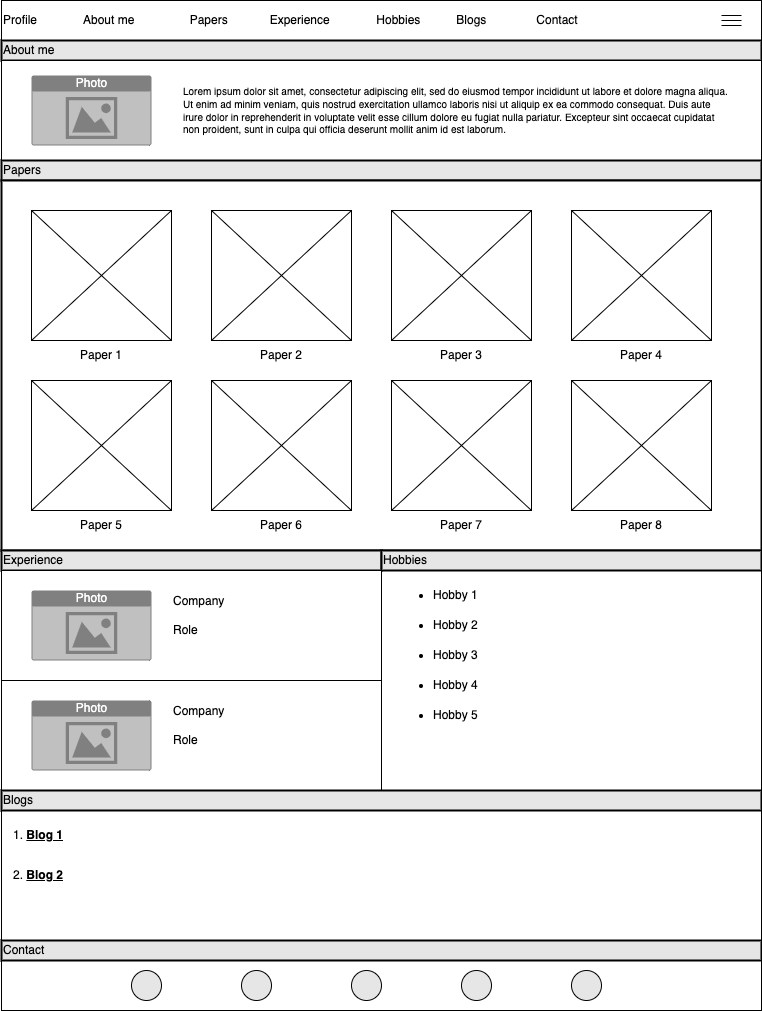

The diagram above was exported from draw.io. Its source (the exported page's mxGraphModel, read from the mxfile embedded in the PNG):
<mxGraphModel dx="1018" dy="770" grid="1" gridSize="10" guides="1" tooltips="1" connect="1" arrows="1" fold="1" page="1" pageScale="1" pageWidth="850" pageHeight="1100" math="0" shadow="0">
  <root>
    <mxCell id="0" />
    <mxCell id="1" parent="0" />
    <mxCell id="6qMD-m3IYQ5TeyVK2eb_-1" value="" style="rounded=0;whiteSpace=wrap;html=1;" vertex="1" parent="1">
      <mxGeometry x="40" y="40" width="760" height="1010" as="geometry" />
    </mxCell>
    <mxCell id="6qMD-m3IYQ5TeyVK2eb_-2" value="Profile&lt;span style=&quot;white-space: pre;&quot;&gt;&#09;&lt;span style=&quot;white-space: pre;&quot;&gt;&#09;&lt;/span&gt;&lt;/span&gt;About me&lt;span style=&quot;white-space: pre;&quot;&gt;&#09;&lt;/span&gt;&lt;span style=&quot;white-space: pre;&quot;&gt;&#09;&lt;span style=&quot;white-space: pre;&quot;&gt;&#09;&lt;/span&gt;&lt;/span&gt;Papers&lt;span style=&quot;white-space: pre;&quot;&gt;&#09;&lt;span style=&quot;white-space: pre;&quot;&gt;&#09;&lt;/span&gt;&lt;/span&gt;Experience&lt;span style=&quot;white-space: pre;&quot;&gt;&#09;&lt;/span&gt;&lt;span style=&quot;white-space: pre;&quot;&gt;&#09;&lt;/span&gt;Hobbies&lt;span style=&quot;white-space: pre;&quot;&gt;&#09;&lt;span style=&quot;white-space: pre;&quot;&gt;&#09;&lt;/span&gt;&lt;/span&gt;Blogs&lt;span style=&quot;white-space: pre;&quot;&gt;&#09;&lt;span style=&quot;white-space: pre;&quot;&gt;&#09;&lt;/span&gt;&lt;/span&gt;Contact" style="rounded=0;whiteSpace=wrap;html=1;align=left;" vertex="1" parent="1">
      <mxGeometry x="40" y="40" width="760" height="40" as="geometry" />
    </mxCell>
    <mxCell id="6qMD-m3IYQ5TeyVK2eb_-3" value="About me" style="rounded=0;whiteSpace=wrap;html=1;strokeWidth=2;fillColor=#E6E6E6;align=left;" vertex="1" parent="1">
      <mxGeometry x="40" y="80" width="760" height="20" as="geometry" />
    </mxCell>
    <mxCell id="6qMD-m3IYQ5TeyVK2eb_-4" value="" style="rounded=0;whiteSpace=wrap;html=1;" vertex="1" parent="1">
      <mxGeometry x="40" y="100" width="760" height="100" as="geometry" />
    </mxCell>
    <mxCell id="6qMD-m3IYQ5TeyVK2eb_-5" value="Photo" style="html=1;strokeColor=none;fillColor=#808080;labelPosition=center;verticalLabelPosition=middle;verticalAlign=top;align=center;fontSize=12;outlineConnect=0;spacingTop=-6;fontColor=#FFFFFF;sketch=0;shape=mxgraph.sitemap.photo;" vertex="1" parent="1">
      <mxGeometry x="70" y="115" width="120" height="70" as="geometry" />
    </mxCell>
    <mxCell id="6qMD-m3IYQ5TeyVK2eb_-6" value="Papers" style="rounded=0;whiteSpace=wrap;html=1;strokeWidth=2;fillColor=#E6E6E6;align=left;" vertex="1" parent="1">
      <mxGeometry x="40" y="200" width="760" height="20" as="geometry" />
    </mxCell>
    <mxCell id="6qMD-m3IYQ5TeyVK2eb_-7" value="" style="rounded=0;whiteSpace=wrap;html=1;fillColor=#FFFFFF;strokeWidth=2;" vertex="1" parent="1">
      <mxGeometry x="40" y="220" width="760" height="370" as="geometry" />
    </mxCell>
    <mxCell id="6qMD-m3IYQ5TeyVK2eb_-8" value="" style="rounded=0;whiteSpace=wrap;html=1;strokeWidth=1;fillColor=#FFFFFF;" vertex="1" parent="1">
      <mxGeometry x="70" y="250" width="140" height="130" as="geometry" />
    </mxCell>
    <mxCell id="6qMD-m3IYQ5TeyVK2eb_-12" value="" style="rounded=0;whiteSpace=wrap;html=1;strokeWidth=1;fillColor=#FFFFFF;" vertex="1" parent="1">
      <mxGeometry x="250" y="250" width="140" height="130" as="geometry" />
    </mxCell>
    <mxCell id="6qMD-m3IYQ5TeyVK2eb_-13" value="" style="rounded=0;whiteSpace=wrap;html=1;strokeWidth=1;fillColor=#FFFFFF;" vertex="1" parent="1">
      <mxGeometry x="430" y="250" width="140" height="130" as="geometry" />
    </mxCell>
    <mxCell id="6qMD-m3IYQ5TeyVK2eb_-14" value="" style="rounded=0;whiteSpace=wrap;html=1;strokeWidth=1;fillColor=#FFFFFF;" vertex="1" parent="1">
      <mxGeometry x="610" y="250" width="140" height="130" as="geometry" />
    </mxCell>
    <mxCell id="6qMD-m3IYQ5TeyVK2eb_-15" value="" style="rounded=0;whiteSpace=wrap;html=1;strokeWidth=1;fillColor=#FFFFFF;" vertex="1" parent="1">
      <mxGeometry x="70" y="420" width="140" height="130" as="geometry" />
    </mxCell>
    <mxCell id="6qMD-m3IYQ5TeyVK2eb_-16" value="" style="rounded=0;whiteSpace=wrap;html=1;strokeWidth=1;fillColor=#FFFFFF;" vertex="1" parent="1">
      <mxGeometry x="250" y="420" width="140" height="130" as="geometry" />
    </mxCell>
    <mxCell id="6qMD-m3IYQ5TeyVK2eb_-17" value="" style="rounded=0;whiteSpace=wrap;html=1;strokeWidth=1;fillColor=#FFFFFF;" vertex="1" parent="1">
      <mxGeometry x="430" y="420" width="140" height="130" as="geometry" />
    </mxCell>
    <mxCell id="6qMD-m3IYQ5TeyVK2eb_-18" value="" style="rounded=0;whiteSpace=wrap;html=1;strokeWidth=1;fillColor=#FFFFFF;" vertex="1" parent="1">
      <mxGeometry x="610" y="420" width="140" height="130" as="geometry" />
    </mxCell>
    <mxCell id="6qMD-m3IYQ5TeyVK2eb_-19" value="Experience" style="rounded=0;whiteSpace=wrap;html=1;strokeWidth=2;fillColor=#E6E6E6;align=left;" vertex="1" parent="1">
      <mxGeometry x="40" y="590" width="380" height="20" as="geometry" />
    </mxCell>
    <mxCell id="6qMD-m3IYQ5TeyVK2eb_-21" value="Hobbies" style="rounded=0;whiteSpace=wrap;html=1;strokeWidth=2;fillColor=#E6E6E6;align=left;" vertex="1" parent="1">
      <mxGeometry x="420" y="590" width="380" height="20" as="geometry" />
    </mxCell>
    <mxCell id="6qMD-m3IYQ5TeyVK2eb_-22" value="" style="rounded=0;whiteSpace=wrap;html=1;strokeWidth=1;fillColor=#FFFFFF;" vertex="1" parent="1">
      <mxGeometry x="40" y="610" width="380" height="110" as="geometry" />
    </mxCell>
    <mxCell id="6qMD-m3IYQ5TeyVK2eb_-23" value="" style="rounded=0;whiteSpace=wrap;html=1;strokeWidth=1;fillColor=#FFFFFF;" vertex="1" parent="1">
      <mxGeometry x="40" y="720" width="380" height="110" as="geometry" />
    </mxCell>
    <mxCell id="6qMD-m3IYQ5TeyVK2eb_-24" value="Blogs" style="rounded=0;whiteSpace=wrap;html=1;strokeWidth=2;fillColor=#E6E6E6;align=left;" vertex="1" parent="1">
      <mxGeometry x="40" y="830" width="760" height="20" as="geometry" />
    </mxCell>
    <mxCell id="6qMD-m3IYQ5TeyVK2eb_-25" value="Contact" style="rounded=0;whiteSpace=wrap;html=1;strokeWidth=2;fillColor=#E6E6E6;align=left;" vertex="1" parent="1">
      <mxGeometry x="40" y="980" width="760" height="20" as="geometry" />
    </mxCell>
    <mxCell id="6qMD-m3IYQ5TeyVK2eb_-26" value="" style="endArrow=none;html=1;rounded=0;entryX=1;entryY=0;entryDx=0;entryDy=0;" edge="1" parent="1" target="6qMD-m3IYQ5TeyVK2eb_-8">
      <mxGeometry width="50" height="50" relative="1" as="geometry">
        <mxPoint x="70" y="380" as="sourcePoint" />
        <mxPoint x="120" y="330" as="targetPoint" />
      </mxGeometry>
    </mxCell>
    <mxCell id="6qMD-m3IYQ5TeyVK2eb_-27" value="" style="endArrow=none;html=1;rounded=0;entryX=1;entryY=0;entryDx=0;entryDy=0;" edge="1" parent="1">
      <mxGeometry width="50" height="50" relative="1" as="geometry">
        <mxPoint x="70" y="550" as="sourcePoint" />
        <mxPoint x="210" y="420" as="targetPoint" />
      </mxGeometry>
    </mxCell>
    <mxCell id="6qMD-m3IYQ5TeyVK2eb_-28" value="" style="endArrow=none;html=1;rounded=0;entryX=1;entryY=0;entryDx=0;entryDy=0;" edge="1" parent="1">
      <mxGeometry width="50" height="50" relative="1" as="geometry">
        <mxPoint x="250" y="380" as="sourcePoint" />
        <mxPoint x="390" y="250" as="targetPoint" />
      </mxGeometry>
    </mxCell>
    <mxCell id="6qMD-m3IYQ5TeyVK2eb_-29" value="" style="endArrow=none;html=1;rounded=0;entryX=1;entryY=0;entryDx=0;entryDy=0;" edge="1" parent="1">
      <mxGeometry width="50" height="50" relative="1" as="geometry">
        <mxPoint x="250" y="550" as="sourcePoint" />
        <mxPoint x="390" y="420" as="targetPoint" />
      </mxGeometry>
    </mxCell>
    <mxCell id="6qMD-m3IYQ5TeyVK2eb_-30" value="" style="endArrow=none;html=1;rounded=0;entryX=1;entryY=0;entryDx=0;entryDy=0;" edge="1" parent="1">
      <mxGeometry width="50" height="50" relative="1" as="geometry">
        <mxPoint x="430" y="380" as="sourcePoint" />
        <mxPoint x="570" y="250" as="targetPoint" />
      </mxGeometry>
    </mxCell>
    <mxCell id="6qMD-m3IYQ5TeyVK2eb_-31" value="" style="endArrow=none;html=1;rounded=0;entryX=1;entryY=0;entryDx=0;entryDy=0;" edge="1" parent="1">
      <mxGeometry width="50" height="50" relative="1" as="geometry">
        <mxPoint x="430" y="550" as="sourcePoint" />
        <mxPoint x="570" y="420" as="targetPoint" />
      </mxGeometry>
    </mxCell>
    <mxCell id="6qMD-m3IYQ5TeyVK2eb_-32" value="" style="endArrow=none;html=1;rounded=0;entryX=1;entryY=0;entryDx=0;entryDy=0;" edge="1" parent="1">
      <mxGeometry width="50" height="50" relative="1" as="geometry">
        <mxPoint x="610" y="380" as="sourcePoint" />
        <mxPoint x="750" y="250" as="targetPoint" />
      </mxGeometry>
    </mxCell>
    <mxCell id="6qMD-m3IYQ5TeyVK2eb_-33" value="" style="endArrow=none;html=1;rounded=0;entryX=1;entryY=0;entryDx=0;entryDy=0;" edge="1" parent="1">
      <mxGeometry width="50" height="50" relative="1" as="geometry">
        <mxPoint x="610" y="550" as="sourcePoint" />
        <mxPoint x="750" y="420" as="targetPoint" />
      </mxGeometry>
    </mxCell>
    <mxCell id="6qMD-m3IYQ5TeyVK2eb_-34" value="" style="endArrow=none;html=1;rounded=0;entryX=1;entryY=0;entryDx=0;entryDy=0;" edge="1" parent="1">
      <mxGeometry width="50" height="50" relative="1" as="geometry">
        <mxPoint x="210" y="380" as="sourcePoint" />
        <mxPoint x="70" y="250" as="targetPoint" />
      </mxGeometry>
    </mxCell>
    <mxCell id="6qMD-m3IYQ5TeyVK2eb_-35" value="" style="endArrow=none;html=1;rounded=0;entryX=1;entryY=0;entryDx=0;entryDy=0;" edge="1" parent="1">
      <mxGeometry width="50" height="50" relative="1" as="geometry">
        <mxPoint x="210" y="550" as="sourcePoint" />
        <mxPoint x="70" y="420" as="targetPoint" />
      </mxGeometry>
    </mxCell>
    <mxCell id="6qMD-m3IYQ5TeyVK2eb_-36" value="" style="endArrow=none;html=1;rounded=0;entryX=1;entryY=0;entryDx=0;entryDy=0;" edge="1" parent="1">
      <mxGeometry width="50" height="50" relative="1" as="geometry">
        <mxPoint x="390" y="550" as="sourcePoint" />
        <mxPoint x="250" y="420" as="targetPoint" />
      </mxGeometry>
    </mxCell>
    <mxCell id="6qMD-m3IYQ5TeyVK2eb_-37" value="" style="endArrow=none;html=1;rounded=0;entryX=1;entryY=0;entryDx=0;entryDy=0;" edge="1" parent="1">
      <mxGeometry width="50" height="50" relative="1" as="geometry">
        <mxPoint x="390" y="380" as="sourcePoint" />
        <mxPoint x="250" y="250" as="targetPoint" />
      </mxGeometry>
    </mxCell>
    <mxCell id="6qMD-m3IYQ5TeyVK2eb_-38" value="" style="endArrow=none;html=1;rounded=0;entryX=1;entryY=0;entryDx=0;entryDy=0;" edge="1" parent="1">
      <mxGeometry width="50" height="50" relative="1" as="geometry">
        <mxPoint x="570" y="380" as="sourcePoint" />
        <mxPoint x="430" y="250" as="targetPoint" />
      </mxGeometry>
    </mxCell>
    <mxCell id="6qMD-m3IYQ5TeyVK2eb_-39" value="" style="endArrow=none;html=1;rounded=0;entryX=1;entryY=0;entryDx=0;entryDy=0;" edge="1" parent="1">
      <mxGeometry width="50" height="50" relative="1" as="geometry">
        <mxPoint x="570" y="550" as="sourcePoint" />
        <mxPoint x="430" y="420" as="targetPoint" />
      </mxGeometry>
    </mxCell>
    <mxCell id="6qMD-m3IYQ5TeyVK2eb_-40" value="" style="endArrow=none;html=1;rounded=0;entryX=1;entryY=0;entryDx=0;entryDy=0;" edge="1" parent="1">
      <mxGeometry width="50" height="50" relative="1" as="geometry">
        <mxPoint x="750" y="380" as="sourcePoint" />
        <mxPoint x="610" y="250" as="targetPoint" />
      </mxGeometry>
    </mxCell>
    <mxCell id="6qMD-m3IYQ5TeyVK2eb_-41" value="" style="endArrow=none;html=1;rounded=0;entryX=1;entryY=0;entryDx=0;entryDy=0;" edge="1" parent="1">
      <mxGeometry width="50" height="50" relative="1" as="geometry">
        <mxPoint x="750" y="550" as="sourcePoint" />
        <mxPoint x="610" y="420" as="targetPoint" />
      </mxGeometry>
    </mxCell>
    <mxCell id="6qMD-m3IYQ5TeyVK2eb_-42" value="" style="ellipse;whiteSpace=wrap;html=1;aspect=fixed;strokeWidth=1;fillColor=#E6E6E6;" vertex="1" parent="1">
      <mxGeometry x="170" y="1010" width="30" height="30" as="geometry" />
    </mxCell>
    <mxCell id="6qMD-m3IYQ5TeyVK2eb_-44" value="" style="ellipse;whiteSpace=wrap;html=1;aspect=fixed;strokeWidth=1;fillColor=#E6E6E6;" vertex="1" parent="1">
      <mxGeometry x="500" y="1010" width="30" height="30" as="geometry" />
    </mxCell>
    <mxCell id="6qMD-m3IYQ5TeyVK2eb_-45" value="" style="ellipse;whiteSpace=wrap;html=1;aspect=fixed;strokeWidth=1;fillColor=#E6E6E6;" vertex="1" parent="1">
      <mxGeometry x="280" y="1010" width="30" height="30" as="geometry" />
    </mxCell>
    <mxCell id="6qMD-m3IYQ5TeyVK2eb_-46" value="" style="ellipse;whiteSpace=wrap;html=1;aspect=fixed;strokeWidth=1;fillColor=#E6E6E6;" vertex="1" parent="1">
      <mxGeometry x="390" y="1010" width="30" height="30" as="geometry" />
    </mxCell>
    <mxCell id="6qMD-m3IYQ5TeyVK2eb_-47" value="" style="ellipse;whiteSpace=wrap;html=1;aspect=fixed;strokeWidth=1;fillColor=#E6E6E6;" vertex="1" parent="1">
      <mxGeometry x="610" y="1010" width="30" height="30" as="geometry" />
    </mxCell>
    <mxCell id="6qMD-m3IYQ5TeyVK2eb_-48" value="Photo" style="html=1;strokeColor=none;fillColor=#808080;labelPosition=center;verticalLabelPosition=middle;verticalAlign=top;align=center;fontSize=12;outlineConnect=0;spacingTop=-6;fontColor=#FFFFFF;sketch=0;shape=mxgraph.sitemap.photo;" vertex="1" parent="1">
      <mxGeometry x="70" y="630" width="120" height="70" as="geometry" />
    </mxCell>
    <mxCell id="6qMD-m3IYQ5TeyVK2eb_-49" value="Photo" style="html=1;strokeColor=none;fillColor=#808080;labelPosition=center;verticalLabelPosition=middle;verticalAlign=top;align=center;fontSize=12;outlineConnect=0;spacingTop=-6;fontColor=#FFFFFF;sketch=0;shape=mxgraph.sitemap.photo;" vertex="1" parent="1">
      <mxGeometry x="70" y="740" width="120" height="70" as="geometry" />
    </mxCell>
    <mxCell id="6qMD-m3IYQ5TeyVK2eb_-50" value="" style="line;strokeWidth=1;html=1;fillColor=#E6E6E6;" vertex="1" parent="1">
      <mxGeometry x="760" y="55" width="20" height="10" as="geometry" />
    </mxCell>
    <mxCell id="6qMD-m3IYQ5TeyVK2eb_-51" value="" style="line;strokeWidth=1;html=1;fillColor=#E6E6E6;" vertex="1" parent="1">
      <mxGeometry x="760" y="50" width="20" height="10" as="geometry" />
    </mxCell>
    <mxCell id="6qMD-m3IYQ5TeyVK2eb_-52" value="" style="line;strokeWidth=1;html=1;fillColor=#E6E6E6;" vertex="1" parent="1">
      <mxGeometry x="760" y="60" width="20" height="10" as="geometry" />
    </mxCell>
    <mxCell id="6qMD-m3IYQ5TeyVK2eb_-54" value="Paper 1" style="text;html=1;strokeColor=none;fillColor=none;align=center;verticalAlign=middle;whiteSpace=wrap;rounded=0;" vertex="1" parent="1">
      <mxGeometry x="110" y="380" width="60" height="30" as="geometry" />
    </mxCell>
    <mxCell id="6qMD-m3IYQ5TeyVK2eb_-55" value="Paper 2" style="text;html=1;strokeColor=none;fillColor=none;align=center;verticalAlign=middle;whiteSpace=wrap;rounded=0;" vertex="1" parent="1">
      <mxGeometry x="290" y="380" width="60" height="30" as="geometry" />
    </mxCell>
    <mxCell id="6qMD-m3IYQ5TeyVK2eb_-56" value="Paper 3" style="text;html=1;strokeColor=none;fillColor=none;align=center;verticalAlign=middle;whiteSpace=wrap;rounded=0;" vertex="1" parent="1">
      <mxGeometry x="470" y="380" width="60" height="30" as="geometry" />
    </mxCell>
    <mxCell id="6qMD-m3IYQ5TeyVK2eb_-57" value="Paper 4" style="text;html=1;strokeColor=none;fillColor=none;align=center;verticalAlign=middle;whiteSpace=wrap;rounded=0;" vertex="1" parent="1">
      <mxGeometry x="650" y="380" width="60" height="30" as="geometry" />
    </mxCell>
    <mxCell id="6qMD-m3IYQ5TeyVK2eb_-58" value="Paper 5" style="text;html=1;strokeColor=none;fillColor=none;align=center;verticalAlign=middle;whiteSpace=wrap;rounded=0;" vertex="1" parent="1">
      <mxGeometry x="110" y="550" width="60" height="30" as="geometry" />
    </mxCell>
    <mxCell id="6qMD-m3IYQ5TeyVK2eb_-59" value="Paper 6" style="text;html=1;strokeColor=none;fillColor=none;align=center;verticalAlign=middle;whiteSpace=wrap;rounded=0;" vertex="1" parent="1">
      <mxGeometry x="290" y="550" width="60" height="30" as="geometry" />
    </mxCell>
    <mxCell id="6qMD-m3IYQ5TeyVK2eb_-60" value="Paper 7" style="text;html=1;strokeColor=none;fillColor=none;align=center;verticalAlign=middle;whiteSpace=wrap;rounded=0;" vertex="1" parent="1">
      <mxGeometry x="470" y="550" width="60" height="30" as="geometry" />
    </mxCell>
    <mxCell id="6qMD-m3IYQ5TeyVK2eb_-61" value="Paper 8" style="text;html=1;strokeColor=none;fillColor=none;align=center;verticalAlign=middle;whiteSpace=wrap;rounded=0;" vertex="1" parent="1">
      <mxGeometry x="650" y="550" width="60" height="30" as="geometry" />
    </mxCell>
    <mxCell id="6qMD-m3IYQ5TeyVK2eb_-62" value="Company&lt;br&gt;&lt;br&gt;Role" style="text;html=1;strokeColor=none;fillColor=none;align=left;verticalAlign=middle;whiteSpace=wrap;rounded=0;" vertex="1" parent="1">
      <mxGeometry x="210" y="640" width="60" height="30" as="geometry" />
    </mxCell>
    <mxCell id="6qMD-m3IYQ5TeyVK2eb_-63" value="Company&lt;br&gt;&lt;br&gt;Role" style="text;html=1;strokeColor=none;fillColor=none;align=left;verticalAlign=middle;whiteSpace=wrap;rounded=0;" vertex="1" parent="1">
      <mxGeometry x="210" y="750" width="60" height="30" as="geometry" />
    </mxCell>
    <mxCell id="6qMD-m3IYQ5TeyVK2eb_-64" value="&lt;ul&gt;&lt;li&gt;Hobby 1&lt;/li&gt;&lt;/ul&gt;" style="text;html=1;strokeColor=none;fillColor=none;align=left;verticalAlign=middle;whiteSpace=wrap;rounded=0;" vertex="1" parent="1">
      <mxGeometry x="430" y="620" width="110" height="30" as="geometry" />
    </mxCell>
    <mxCell id="6qMD-m3IYQ5TeyVK2eb_-65" value="&lt;ul&gt;&lt;li&gt;Hobby 2&lt;/li&gt;&lt;/ul&gt;" style="text;html=1;strokeColor=none;fillColor=none;align=left;verticalAlign=middle;whiteSpace=wrap;rounded=0;" vertex="1" parent="1">
      <mxGeometry x="430" y="650" width="110" height="30" as="geometry" />
    </mxCell>
    <mxCell id="6qMD-m3IYQ5TeyVK2eb_-66" value="&lt;ul&gt;&lt;li&gt;Hobby 3&lt;/li&gt;&lt;/ul&gt;" style="text;html=1;strokeColor=none;fillColor=none;align=left;verticalAlign=middle;whiteSpace=wrap;rounded=0;" vertex="1" parent="1">
      <mxGeometry x="430" y="680" width="110" height="30" as="geometry" />
    </mxCell>
    <mxCell id="6qMD-m3IYQ5TeyVK2eb_-67" value="&lt;ul&gt;&lt;li&gt;Hobby 4&lt;/li&gt;&lt;/ul&gt;" style="text;html=1;strokeColor=none;fillColor=none;align=left;verticalAlign=middle;whiteSpace=wrap;rounded=0;" vertex="1" parent="1">
      <mxGeometry x="430" y="710" width="110" height="30" as="geometry" />
    </mxCell>
    <mxCell id="6qMD-m3IYQ5TeyVK2eb_-68" value="&lt;ul&gt;&lt;li&gt;Hobby 5&lt;/li&gt;&lt;/ul&gt;" style="text;html=1;strokeColor=none;fillColor=none;align=left;verticalAlign=middle;whiteSpace=wrap;rounded=0;" vertex="1" parent="1">
      <mxGeometry x="430" y="740" width="110" height="30" as="geometry" />
    </mxCell>
    <mxCell id="6qMD-m3IYQ5TeyVK2eb_-70" value="&lt;font style=&quot;font-size: 10px;&quot;&gt;Lorem ipsum dolor sit amet, consectetur adipiscing elit, sed do eiusmod tempor incididunt ut labore et dolore magna aliqua. Ut enim ad minim veniam, quis nostrud exercitation ullamco laboris nisi ut aliquip ex ea commodo consequat. Duis aute irure dolor in reprehenderit in voluptate velit esse cillum dolore eu fugiat nulla pariatur. Excepteur sint occaecat cupidatat non proident, sunt in culpa qui officia deserunt mollit anim id est laborum.&lt;/font&gt;" style="text;html=1;strokeColor=none;fillColor=none;align=left;verticalAlign=middle;whiteSpace=wrap;rounded=0;fontSize=8;" vertex="1" parent="1">
      <mxGeometry x="220" y="120" width="550" height="60" as="geometry" />
    </mxCell>
    <mxCell id="6qMD-m3IYQ5TeyVK2eb_-71" value="&lt;span style=&quot;font-size: 12px;&quot;&gt;1. &lt;b&gt;&lt;u&gt;Blog 1&lt;/u&gt;&lt;/b&gt;&lt;/span&gt;" style="text;html=1;strokeColor=none;fillColor=none;align=left;verticalAlign=middle;whiteSpace=wrap;rounded=0;fontSize=10;" vertex="1" parent="1">
      <mxGeometry x="50" y="860" width="110" height="30" as="geometry" />
    </mxCell>
    <mxCell id="6qMD-m3IYQ5TeyVK2eb_-73" value="2. &lt;b&gt;&lt;u&gt;Blog 2&lt;/u&gt;&lt;/b&gt;" style="text;html=1;strokeColor=none;fillColor=none;align=left;verticalAlign=middle;whiteSpace=wrap;rounded=0;fontSize=12;" vertex="1" parent="1">
      <mxGeometry x="50" y="900" width="60" height="30" as="geometry" />
    </mxCell>
  </root>
</mxGraphModel>